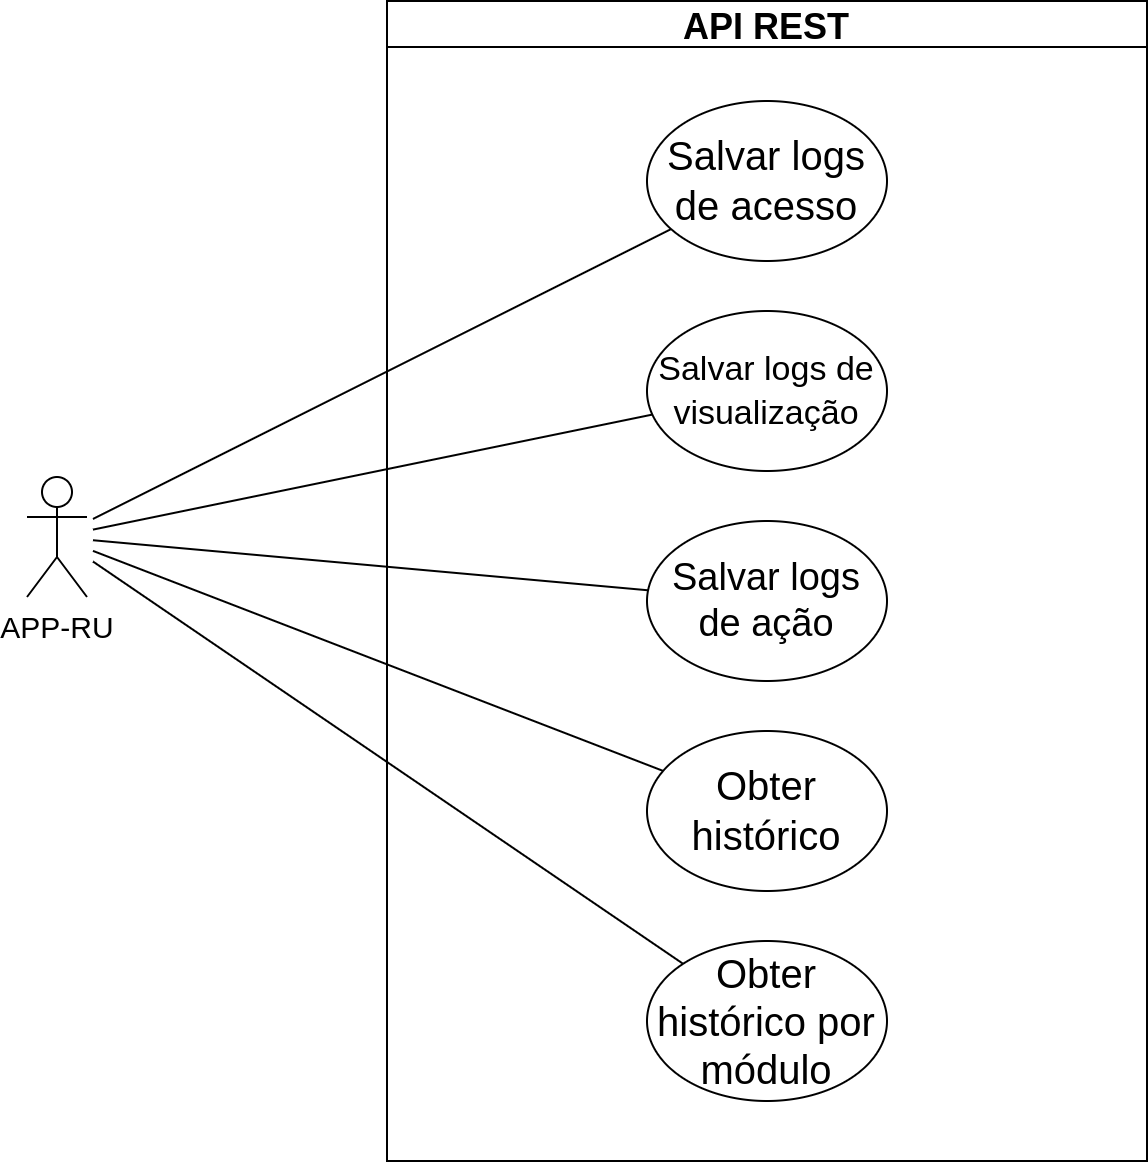

The diagram above was exported from draw.io. Its source (the exported page's mxGraphModel, read from the mxfile embedded in the PNG):
<mxGraphModel dx="1434" dy="833" grid="1" gridSize="10" guides="1" tooltips="1" connect="1" arrows="1" fold="1" page="1" pageScale="1" pageWidth="827" pageHeight="1169" background="none" math="0" shadow="0">
  <root>
    <mxCell id="0" />
    <mxCell id="1" parent="0" />
    <mxCell id="Cf7X3V42hkQNfopvmefo-1" value="&lt;font style=&quot;font-size: 15px;&quot;&gt;APP-RU&lt;/font&gt;" style="shape=umlActor;verticalLabelPosition=bottom;verticalAlign=top;html=1;outlineConnect=0;perimeterSpacing=3;" parent="1" vertex="1">
      <mxGeometry x="70" y="448" width="30" height="60" as="geometry" />
    </mxCell>
    <mxCell id="Cf7X3V42hkQNfopvmefo-26" value="API REST" style="swimlane;fontSize=18;" parent="1" vertex="1">
      <mxGeometry x="250" y="210" width="380" height="580" as="geometry">
        <mxRectangle x="290" y="270" width="140" height="40" as="alternateBounds" />
      </mxGeometry>
    </mxCell>
    <mxCell id="4WBHg5S7DXAlvOx2ji89-3" value="&lt;span style=&quot;font-size: 20px;&quot;&gt;&lt;font color=&quot;#000000&quot;&gt;Obter histórico&lt;/font&gt;&lt;/span&gt;" style="ellipse;whiteSpace=wrap;html=1;fontSize=18;fontColor=#1D3557;strokeColor=#000000;fillColor=#FFFFFF;flipV=1;flipH=1;" parent="Cf7X3V42hkQNfopvmefo-26" vertex="1">
      <mxGeometry x="130" y="365" width="120" height="80" as="geometry" />
    </mxCell>
    <mxCell id="4WBHg5S7DXAlvOx2ji89-5" value="&lt;font color=&quot;#000000&quot; style=&quot;font-size: 19px;&quot;&gt;Salvar logs de ação&lt;/font&gt;" style="ellipse;whiteSpace=wrap;html=1;fontSize=18;fontColor=#1D3557;strokeColor=#000000;fillColor=#FFFFFF;flipV=1;flipH=1;" parent="Cf7X3V42hkQNfopvmefo-26" vertex="1">
      <mxGeometry x="130" y="260" width="120" height="80" as="geometry" />
    </mxCell>
    <mxCell id="4WBHg5S7DXAlvOx2ji89-25" value="&lt;span style=&quot;font-size: 20px;&quot;&gt;Obter histórico por módulo&lt;/span&gt;" style="ellipse;whiteSpace=wrap;html=1;flipV=1;flipH=1;" parent="Cf7X3V42hkQNfopvmefo-26" vertex="1">
      <mxGeometry x="130" y="470" width="120" height="80" as="geometry" />
    </mxCell>
    <mxCell id="4WBHg5S7DXAlvOx2ji89-2" value="&lt;font style=&quot;font-size: 17px;&quot; color=&quot;#000000&quot;&gt;&lt;span style=&quot;&quot;&gt;Salvar logs de &lt;/span&gt;&lt;font style=&quot;font-size: 17px;&quot;&gt;visualização&lt;/font&gt;&lt;/font&gt;" style="ellipse;whiteSpace=wrap;html=1;fontSize=18;fontColor=#1D3557;strokeColor=#000000;fillColor=#FFFFFF;flipV=1;flipH=1;" parent="Cf7X3V42hkQNfopvmefo-26" vertex="1">
      <mxGeometry x="130" y="155" width="120" height="80" as="geometry" />
    </mxCell>
    <mxCell id="Cf7X3V42hkQNfopvmefo-27" value="&lt;font color=&quot;#000000&quot;&gt;&lt;span style=&quot;font-size: 20px;&quot;&gt;Salvar logs de acesso&lt;/span&gt;&lt;/font&gt;" style="ellipse;whiteSpace=wrap;html=1;fontSize=18;fontColor=#1D3557;strokeColor=#000000;fillColor=#FFFFFF;flipV=1;flipH=1;" parent="Cf7X3V42hkQNfopvmefo-26" vertex="1">
      <mxGeometry x="130" y="50" width="120" height="80" as="geometry" />
    </mxCell>
    <mxCell id="Cf7X3V42hkQNfopvmefo-28" value="" style="endArrow=none;html=1;rounded=0;fontSize=15;strokeColor=default;jumpStyle=none;" parent="1" source="Cf7X3V42hkQNfopvmefo-1" target="Cf7X3V42hkQNfopvmefo-27" edge="1">
      <mxGeometry width="50" height="50" relative="1" as="geometry">
        <mxPoint x="150" y="356.0000000000001" as="sourcePoint" />
        <mxPoint x="150" y="423" as="targetPoint" />
      </mxGeometry>
    </mxCell>
    <mxCell id="4WBHg5S7DXAlvOx2ji89-14" value="" style="endArrow=none;html=1;rounded=0;fontSize=15;strokeColor=default;jumpStyle=none;" parent="1" source="Cf7X3V42hkQNfopvmefo-1" target="4WBHg5S7DXAlvOx2ji89-2" edge="1">
      <mxGeometry width="50" height="50" relative="1" as="geometry">
        <mxPoint x="63" y="523.6395348837209" as="sourcePoint" />
        <mxPoint x="357.39025758093635" y="206.99885085771393" as="targetPoint" />
      </mxGeometry>
    </mxCell>
    <mxCell id="4WBHg5S7DXAlvOx2ji89-15" value="" style="endArrow=none;html=1;rounded=0;fontSize=15;strokeColor=default;jumpStyle=none;" parent="1" source="Cf7X3V42hkQNfopvmefo-1" target="4WBHg5S7DXAlvOx2ji89-5" edge="1">
      <mxGeometry width="50" height="50" relative="1" as="geometry">
        <mxPoint x="73" y="533.6395348837209" as="sourcePoint" />
        <mxPoint x="367.39025758093635" y="216.99885085771393" as="targetPoint" />
      </mxGeometry>
    </mxCell>
    <mxCell id="4WBHg5S7DXAlvOx2ji89-20" value="" style="endArrow=none;html=1;rounded=0;fontSize=15;strokeColor=default;jumpStyle=none;" parent="1" source="Cf7X3V42hkQNfopvmefo-1" target="4WBHg5S7DXAlvOx2ji89-3" edge="1">
      <mxGeometry width="50" height="50" relative="1" as="geometry">
        <mxPoint x="123" y="583.6395348837209" as="sourcePoint" />
        <mxPoint x="417.39025758093635" y="266.99885085771393" as="targetPoint" />
      </mxGeometry>
    </mxCell>
    <mxCell id="FmbRNllzWNZQnjNZDwQK-3" value="" style="endArrow=none;html=1;rounded=0;fontSize=15;strokeColor=default;jumpStyle=none;" parent="1" source="Cf7X3V42hkQNfopvmefo-1" target="4WBHg5S7DXAlvOx2ji89-25" edge="1">
      <mxGeometry width="50" height="50" relative="1" as="geometry">
        <mxPoint x="162.66" y="494.0105919393547" as="sourcePoint" />
        <mxPoint x="460" y="478" as="targetPoint" />
      </mxGeometry>
    </mxCell>
  </root>
</mxGraphModel>